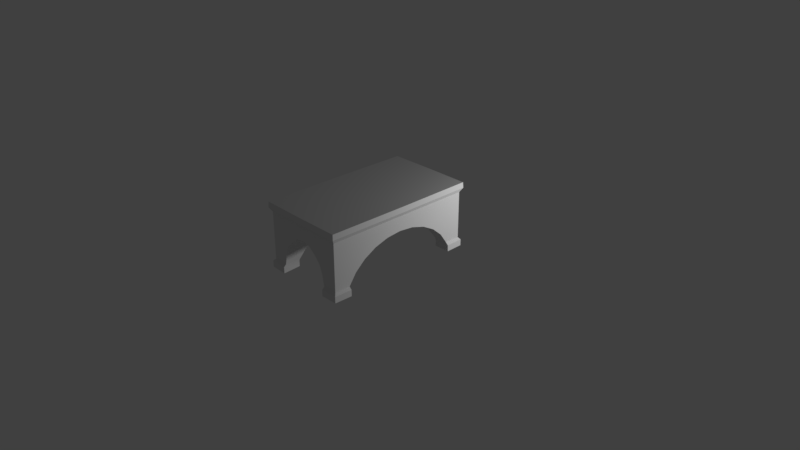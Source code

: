 # Source: forest_table.blend  (saved by Blender 2.79.0; exported with 4.5.12 LTS)
import bpy
from mathutils import Matrix  # noqa: F401  (used for matrix-valued properties, if any)

bpy.ops.wm.read_factory_settings(use_empty=True)
scene = bpy.context.scene
scene.name = 'Scene'

# ---- collections
col_collection_1 = bpy.data.collections.new('Collection 1'); scene.collection.children.link(col_collection_1)

# ---- materials (node trees are filled in below, after node groups)
mat_forest_altar = bpy.data.materials.new('forest_altar')
mat_forest_altar.alpha_threshold = 0.0
mat_forest_altar.use_transparent_shadow = False
mat_forest_altar.roughness = 0.5

# ---- node groups
ng_auto_smooth = bpy.data.node_groups.new('Auto Smooth', 'GeometryNodeTree')
_s = ng_auto_smooth.interface.new_socket(name='Geometry', in_out='OUTPUT', socket_type='NodeSocketGeometry')
_s = ng_auto_smooth.interface.new_socket(name='Geometry', in_out='INPUT', socket_type='NodeSocketGeometry')
_s = ng_auto_smooth.interface.new_socket(name='Angle', in_out='INPUT', socket_type='NodeSocketFloat')
_s.subtype = 'ANGLE'
_s.min_value = 0.0
_s.max_value = 3.142
ng_auto_smooth.is_modifier = True
_N = ng_auto_smooth.nodes; _L = ng_auto_smooth.links
n0 = _N.new('NodeGroupOutput'); n0.name = 'Group Output'; n0.location = (480, -100)
n1 = _N.new('NodeGroupInput'); n1.name = 'Group Input'; n1.location = (-420, -300)
n2 = _N.new('NodeGroupInput'); n2.name = 'Group Input.001'; n2.location = (-60, -100)
n3 = _N.new('GeometryNodeSetShadeSmooth'); n3.name = 'Set Shade Smooth'; n3.location = (120, -100)
n3.domain = 'EDGE'
n4 = _N.new('GeometryNodeSetShadeSmooth'); n4.name = 'Set Shade Smooth.001'; n4.location = (300, -100)
n5 = _N.new('GeometryNodeInputMeshEdgeAngle'); n5.name = 'Edge Angle'; n5.location = (-420, -220)
n6 = _N.new('GeometryNodeInputEdgeSmooth'); n6.name = 'Is Edge Smooth'; n6.location = (-60, -160)
n7 = _N.new('GeometryNodeInputShadeSmooth'); n7.name = 'Is Face Smooth'; n7.location = (-240, -340)
n8 = _N.new('FunctionNodeBooleanMath'); n8.name = 'Boolean Math'; n8.location = (-60, -220)
n9 = _N.new('FunctionNodeCompare'); n9.name = 'Compare'; n9.location = (-240, -180)
n9.operation = 'LESS_EQUAL'
_L.new(n5.outputs[0], n9.inputs[0])
_L.new(n4.outputs[0], n0.inputs[0])
_L.new(n1.outputs[1], n9.inputs[1])
_L.new(n9.outputs[0], n8.inputs[0])
_L.new(n7.outputs[0], n8.inputs[1])
_L.new(n2.outputs[0], n3.inputs[0])
_L.new(n6.outputs[0], n3.inputs[1])
_L.new(n3.outputs[0], n4.inputs[0])
_L.new(n8.outputs[0], n3.inputs[2])
n0.is_active_output = True

# ---- material node trees

# ---- world
world_world = bpy.data.worlds.new('World'); scene.world = world_world
world_world.color = (0.05088, 0.05088, 0.05088)
world_world.use_sun_shadow = False
world_world.sun_shadow_jitter_overblur = 0.0
world_world.cycles.sampling_method = 'MANUAL'

# ---- cameras
cam_camera = bpy.data.cameras.new('Camera')
cam_camera.clip_end = 100.0
cam_camera.lens = 35.0
cam_camera.sensor_width = 32.0
cam_camera.sensor_height = 18.0
cam_camera.ortho_scale = 7.314
cam_camera.dof.focus_distance = 0.0
cam_camera.dof.aperture_fstop = 128.0

# ---- lights
light_lamp = bpy.data.lights.new('Lamp', 'POINT')
light_lamp.transmission_factor = 0.0
light_lamp.cutoff_distance = 30.0
light_lamp.energy = 100.0
light_lamp.shadow_buffer_clip_start = 1.001
light_lamp.shadow_soft_size = 0.1
light_lamp.shadow_maximum_resolution = 0.006
light_lamp.use_absolute_resolution = True

# ---- meshes
me_lr = bpy.data.meshes.new('LR ')
me_lr.from_pydata([(0.0, 80.0, 62.0), (0.0, 80.0, -62.0), (0.0, 88.0, 0.0), (0.0, 87.6, 61.6), (0.0, 87.6, 61.6), (0.0, 87.6, -61.6), (0.0, 87.6, -61.6), (0.0, 73.95, 57.88), (0.0, 73.95, -57.88), (0.0, 54.1, 57.88), (0.0, 54.1, 57.88), (0.0, 54.1, -57.88), (0.0, 54.1, -57.88), (0.0, 55.2, 0.0), (0.0, 55.2, 0.0), (0.0, 53.3, 17.17), (0.0, 53.3, -17.17), (107.0, 87.6, 61.0), (107.0, 87.6, 61.0), (107.0, 87.6, 61.0), (107.0, 87.6, -61.0), (107.0, 87.6, -61.0), (107.0, 87.6, -61.0), (-107.0, 87.6, 61.0), (-107.0, 87.6, 61.0), (-107.0, 87.6, 61.0), (-107.0, 87.6, -61.0), (-107.0, 87.6, -61.0), (-107.0, 87.6, -61.0), (108.0, 80.0, 0.0), (-108.0, 80.0, 0.0), (20.61, 55.12, 0.0), (20.61, 55.12, 0.0), (20.61, 55.12, 0.0), (20.61, 53.22, 17.17), (20.61, 53.22, 17.17), (20.61, 53.22, -17.17), (20.61, 53.22, -17.17), (20.61, 52.09, 57.88), (20.61, 52.09, 57.88), (20.61, 52.09, -57.88), (20.61, 52.09, -57.88), (-20.61, 55.12, 0.0), (-20.61, 55.12, 0.0), (-20.61, 55.12, 0.0), (-20.61, 53.22, 17.17), (-20.61, 53.22, 17.17), (-20.61, 53.22, -17.17), (-20.61, 53.22, -17.17), (-20.61, 52.09, 57.88), (-20.61, 52.09, 57.88), (-20.61, 52.09, -57.88), (-20.61, 52.09, -57.88), (106.5, -2.673, 60.65), (106.5, -2.673, 60.65), (106.5, -2.673, -60.65), (106.5, -2.673, -60.65), (106.5, 5.927, 60.65), (106.5, 5.927, 60.65), (106.5, 5.927, -60.65), (106.5, 5.927, -60.65), (-106.5, -2.673, 60.65), (-106.5, -2.673, 60.65), (-106.5, -2.673, -60.65), (-106.5, -2.673, -60.65), (-106.5, 5.927, 60.65), (-106.5, 5.927, 60.65), (-106.5, 5.927, -60.65), (-106.5, 5.927, -60.65), (103.8, 55.3, 0.0), (103.8, 55.3, 0.0), (103.8, 53.1, 11.6), (103.8, 53.1, 11.6), (103.8, 53.1, -11.6), (103.8, 53.1, -11.6), (103.8, 73.95, 0.0), (103.8, 73.95, 57.88), (103.8, 73.95, 57.88), (103.8, 73.95, -57.88), (103.8, 73.95, -57.88), (103.8, 9.127, 57.88), (103.8, 9.127, 57.88), (103.8, 9.127, -57.88), (103.8, 9.127, -57.88), (103.8, 9.127, 37.47), (103.8, 9.127, 37.47), (103.8, 9.127, -37.47), (103.8, 9.127, -37.47), (103.8, 24.09, 34.66), (103.8, 24.09, 34.66), (103.8, 24.09, -34.66), (103.8, 24.09, -34.66), (103.8, 44.5, 22.69), (103.8, 44.5, 22.69), (103.8, 44.5, -22.69), (103.8, 44.5, -22.69), (103.8, 35.31, 30.61), (103.8, 35.31, 30.61), (103.8, 35.31, -30.61), (103.8, 35.31, -30.61), (-103.8, 55.3, 0.0), (-103.8, 55.3, 0.0), (-103.8, 53.1, 11.6), (-103.8, 53.1, 11.6), (-103.8, 53.1, -11.6), (-103.8, 53.1, -11.6), (-103.8, 73.95, 0.0), (-103.8, 73.95, 57.88), (-103.8, 73.95, 57.88), (-103.8, 73.95, -57.88), (-103.8, 73.95, -57.88), (-103.8, 9.127, 57.88), (-103.8, 9.127, 57.88), (-103.8, 9.127, -57.88), (-103.8, 9.127, -57.88), (-103.8, 9.127, 37.47), (-103.8, 9.127, 37.47), (-103.8, 9.127, -37.47), (-103.8, 9.127, -37.47), (-103.8, 24.09, 34.66), (-103.8, 24.09, 34.66), (-103.8, 24.09, -34.66), (-103.8, 24.09, -34.66), (-103.8, 44.5, 22.69), (-103.8, 44.5, 22.69), (-103.8, 44.5, -22.69), (-103.8, 44.5, -22.69), (-103.8, 35.31, 30.61), (-103.8, 35.31, 30.61), (-103.8, 35.31, -30.61), (-103.8, 35.31, -30.61), (107.6, 87.6, 0.0), (107.6, 87.6, 0.0), (-107.6, 87.6, 0.0), (-107.6, 87.6, 0.0), (71.58, 24.09, 57.88), (71.58, 24.09, 57.88), (71.58, 24.09, -57.88), (71.58, 24.09, -57.88), (71.58, 24.09, 34.66), (71.58, 24.09, 34.66), (71.58, 24.09, -34.66), (71.58, 24.09, -34.66), (-71.58, 24.09, 57.88), (-71.58, 24.09, 57.88), (-71.58, 24.09, -57.88), (-71.58, 24.09, -57.88), (-71.58, 24.09, 34.66), (-71.58, 24.09, 34.66), (-71.58, 24.09, -34.66), (-71.58, 24.09, -34.66), (107.1, -2.673, 37.43), (107.1, -2.673, 37.43), (107.1, -2.673, -37.43), (107.1, -2.673, -37.43), (107.1, 5.927, 37.43), (107.1, 5.927, 37.43), (107.1, 5.927, -37.43), (107.1, 5.927, -37.43), (-107.1, -2.673, 37.43), (-107.1, -2.673, 37.43), (-107.1, -2.673, -37.43), (-107.1, -2.673, -37.43), (-107.1, 5.927, 37.43), (-107.1, 5.927, 37.43), (-107.1, 5.927, -37.43), (-107.1, 5.927, -37.43), (57.4, 36.67, 57.88), (57.4, 36.67, 57.88), (57.4, 36.67, -57.88), (57.4, 36.67, -57.88), (57.4, 35.47, 30.64), (57.4, 35.47, 30.64), (57.4, 35.47, -30.64), (57.4, 35.47, -30.64), (-57.4, 36.67, 57.88), (-57.4, 36.67, 57.88), (-57.4, 36.67, -57.88), (-57.4, 36.67, -57.88), (-57.4, 35.47, 30.64), (-57.4, 35.47, 30.64), (-57.4, 35.47, -30.64), (-57.4, 35.47, -30.64), (81.87, -2.673, 39.4), (81.87, -2.673, 39.4), (81.87, -2.673, -39.4), (81.87, -2.673, -39.4), (81.87, -2.673, 61.25), (81.87, -2.673, 61.25), (81.87, -2.673, -61.25), (81.87, -2.673, -61.25), (81.87, 9.127, 57.88), (81.87, 9.127, 57.88), (81.87, 9.127, -57.88), (81.87, 9.127, -57.88), (81.87, 9.127, 37.47), (81.87, 9.127, 37.47), (81.87, 9.127, -37.47), (81.87, 9.127, -37.47), (81.87, 5.927, 39.4), (81.87, 5.927, 39.4), (81.87, 5.927, -39.4), (81.87, 5.927, -39.4), (81.87, 5.927, 61.25), (81.87, 5.927, 61.25), (81.87, 5.927, -61.25), (81.87, 5.927, -61.25), (-81.87, -2.673, 39.4), (-81.87, -2.673, 39.4), (-81.87, -2.673, -39.4), (-81.87, -2.673, -39.4), (-81.87, -2.673, 61.25), (-81.87, -2.673, 61.25), (-81.87, -2.673, -61.25), (-81.87, -2.673, -61.25), (-81.87, 9.127, 57.88), (-81.87, 9.127, 57.88), (-81.87, 9.127, -57.88), (-81.87, 9.127, -57.88), (-81.87, 9.127, 37.47), (-81.87, 9.127, 37.47), (-81.87, 9.127, -37.47), (-81.87, 9.127, -37.47), (-81.87, 5.927, 39.4), (-81.87, 5.927, 39.4), (-81.87, 5.927, -39.4), (-81.87, 5.927, -39.4), (-81.87, 5.927, 61.25), (-81.87, 5.927, 61.25), (-81.87, 5.927, -61.25), (-81.87, 5.927, -61.25), (107.4, 80.0, 61.4), (107.4, 80.0, 61.4), (107.4, 80.0, -61.4), (107.4, 80.0, -61.4), (107.4, 80.0, -61.4), (-107.4, 80.0, 61.4), (-107.4, 80.0, 61.4), (-107.4, 80.0, -61.4), (-107.4, 80.0, -61.4), (-107.4, 80.0, -61.4), (40.1, 46.17, 57.88), (40.1, 46.17, 57.88), (40.1, 46.17, -57.88), (40.1, 46.17, -57.88), (40.1, 46.17, 26.79), (40.1, 46.17, 26.79), (40.1, 46.17, -26.79), (40.1, 46.17, -26.79), (-40.1, 46.17, 57.88), (-40.1, 46.17, 57.88), (-40.1, 46.17, -57.88), (-40.1, 46.17, -57.88), (-40.1, 46.17, 26.79), (-40.1, 46.17, 26.79), (-40.1, 46.17, -26.79), (-40.1, 46.17, -26.79)], [], [(71, 69, 75), (69, 73, 75), (40, 11, 8), (11, 51, 8), (91, 86, 82), (94, 98, 79), (169, 243, 78), (137, 83, 193), (22, 6, 2), (22, 2, 132), (9, 38, 7), (49, 9, 7), (100, 102, 106), (104, 100, 106), (251, 177, 109), (114, 145, 217), (84, 89, 80), (96, 92, 77), (6, 28, 2), (2, 28, 134), (25, 4, 2), (25, 2, 134), (4, 19, 2), (2, 19, 132), (175, 249, 107), (143, 112, 215), (241, 167, 76), (81, 135, 191), (120, 115, 111), (123, 127, 108), (117, 122, 113), (129, 125, 110), (244, 173, 247), (173, 244, 170), (186, 157, 202), (157, 186, 154), (95, 174, 99), (174, 95, 248), (158, 82, 86), (82, 158, 59), (75, 94, 79), (94, 75, 73), (98, 82, 79), (82, 98, 91), (20, 29, 233), (29, 20, 131), (88, 195, 139), (195, 88, 85), (200, 152, 184), (152, 200, 156), (246, 72, 93), (72, 246, 35), (181, 252, 255), (252, 181, 178), (12, 47, 52), (47, 12, 16), (109, 1, 8), (1, 109, 240), (29, 77, 75), (77, 29, 231), (29, 17, 231), (17, 29, 131), (140, 168, 171), (168, 140, 136), (245, 39, 34), (39, 245, 242), (176, 148, 179), (148, 176, 144), (50, 253, 45), (253, 50, 250), (112, 228, 215), (228, 112, 66), (7, 241, 76), (241, 7, 38), (167, 81, 76), (81, 167, 135), (118, 226, 221), (226, 118, 165), (256, 105, 126), (105, 256, 48), (224, 116, 219), (116, 224, 164), (103, 254, 124), (254, 103, 46), (106, 123, 108), (123, 106, 102), (30, 110, 106), (110, 30, 239), (30, 26, 238), (26, 30, 133), (201, 189, 185), (189, 201, 205), (99, 141, 90), (141, 99, 174), (74, 248, 95), (248, 74, 37), (158, 55, 59), (55, 158, 153), (243, 8, 78), (8, 243, 40), (83, 169, 78), (169, 83, 137), (85, 200, 195), (200, 85, 156), (74, 33, 37), (33, 74, 70), (213, 225, 209), (225, 213, 229), (42, 16, 13), (16, 42, 47), (8, 251, 109), (251, 8, 51), (177, 114, 109), (114, 177, 145), (92, 75, 77), (75, 92, 71), (199, 192, 196), (192, 199, 203), (196, 136, 140), (136, 196, 192), (216, 223, 220), (223, 216, 227), (144, 220, 148), (220, 144, 216), (228, 62, 212), (62, 228, 66), (204, 81, 191), (81, 204, 58), (165, 210, 226), (210, 165, 162), (182, 126, 130), (126, 182, 256), (124, 180, 128), (180, 124, 254), (44, 105, 48), (105, 44, 101), (163, 111, 115), (111, 163, 65), (127, 111, 108), (111, 127, 120), (125, 106, 110), (106, 125, 104), (23, 30, 236), (30, 23, 133), (170, 142, 173), (142, 170, 138), (197, 90, 141), (90, 197, 87), (36, 12, 41), (12, 36, 16), (83, 206, 193), (206, 83, 60), (1, 78, 8), (78, 1, 235), (172, 93, 97), (93, 172, 246), (33, 72, 35), (72, 33, 70), (150, 178, 181), (178, 150, 146), (255, 52, 47), (52, 255, 252), (230, 114, 217), (114, 230, 68), (80, 155, 84), (155, 80, 57), (80, 96, 77), (96, 80, 89), (171, 242, 245), (242, 171, 168), (32, 15, 14), (15, 32, 34), (250, 179, 253), (179, 250, 176), (45, 10, 50), (10, 45, 15), (0, 107, 7), (107, 0, 237), (54, 204, 188), (204, 54, 58), (18, 0, 232), (0, 18, 3), (149, 130, 121), (130, 149, 182), (128, 147, 119), (147, 128, 180), (103, 44, 46), (44, 103, 101), (159, 65, 163), (65, 159, 61), (113, 166, 117), (166, 113, 67), (113, 129, 110), (129, 113, 122), (194, 201, 198), (201, 194, 205), (138, 198, 142), (198, 138, 194), (202, 87, 197), (87, 202, 157), (41, 247, 36), (247, 41, 244), (206, 56, 190), (56, 206, 60), (79, 29, 75), (29, 79, 234), (1, 21, 235), (21, 1, 5), (139, 97, 88), (97, 139, 172), (31, 16, 36), (16, 31, 13), (225, 218, 222), (218, 225, 229), (222, 146, 150), (146, 222, 218), (64, 230, 214), (230, 64, 68), (57, 151, 155), (151, 57, 53), (27, 1, 240), (1, 27, 5), (187, 199, 183), (199, 187, 203), (10, 34, 39), (34, 10, 15), (223, 211, 207), (211, 223, 227), (43, 15, 45), (15, 43, 14), (249, 7, 107), (7, 249, 49), (112, 175, 107), (175, 112, 143), (76, 0, 7), (0, 76, 232), (0, 24, 237), (24, 0, 3), (121, 221, 149), (221, 121, 118), (219, 119, 147), (119, 219, 116), (160, 224, 208), (224, 160, 164), (108, 30, 106), (30, 108, 236), (63, 166, 67), (166, 63, 161)])
me_lr.polygons.foreach_set('use_smooth', [True] * 248)
_uv = me_lr.uv_layers.new(name='uvset0')
_uv.uv.foreach_set('vector', [0.8624, 0.6749, 0.8707, 0.7184, 0.9408, 0.7184, 0.8707, 0.7184, 0.8624, 0.7618, 0.9408, 0.7184, 0.6095, 0.4841, 0.6019, 0.4067, 0.5273, 0.4067, 0.6019, 0.4067, 0.6095, 0.3293, 0.5273, 0.4067, 0.7531, 0.8483, 0.6968, 0.8588, 0.6967, 0.9346, 0.8299, 0.8035, 0.7953, 0.8332, 0.9403, 0.9346, 0.6677, 0.6224, 0.6318, 0.5573, 0.5276, 0.7958, 0.715, 0.6756, 0.7713, 0.7957, 0.7713, 0.7142, 0.4637, 0.8095, 0.466, 0.4073, 0.2344, 0.4073, 0.4637, 0.8095, 0.2344, 0.4073, 0.2344, 0.8118, 1.602, 0.4067, 1.61, 0.4841, 1.527, 0.4067, 1.61, 0.3293, 1.602, 0.4067, 1.527, 0.4067, 1.871, 0.7184, 1.862, 0.6749, 1.941, 0.7184, 1.862, 0.7618, 1.871, 0.7184, 1.941, 0.7184, 0.6318, 0.256, 0.6677, 0.191, 0.5277, 0.0176, 0.7713, 0.01773, 0.715, 0.1378, 0.7713, 0.09918, 0.6968, 0.578, 0.7531, 0.5884, 0.6967, 0.5021, 0.7953, 0.6035, 0.8299, 0.6332, 0.9403, 0.5021, 0.466, 0.4073, 0.4637, 0.005078, 0.2344, 0.4073, 0.2344, 0.4073, 0.4637, 0.005078, 0.2344, 0.002822, 0.005089, 0.005078, 0.00283, 0.4073, 0.2344, 0.4073, 0.005089, 0.005078, 0.2344, 0.4073, 0.2344, 0.002822, 0.00283, 0.4073, 0.005089, 0.8095, 0.2344, 0.4073, 0.2344, 0.4073, 0.005089, 0.8095, 0.2344, 0.8118, 1.668, 0.191, 1.632, 0.256, 1.528, 0.0176, 1.715, 0.1378, 1.771, 0.01773, 1.771, 0.09918, 1.632, 0.5573, 1.668, 0.6224, 1.528, 0.7958, 1.771, 0.7957, 1.715, 0.6756, 1.771, 0.7142, 1.753, 0.5884, 1.697, 0.578, 1.697, 0.5021, 1.83, 0.6332, 1.795, 0.6035, 1.94, 0.5021, 1.697, 0.8588, 1.753, 0.8483, 1.697, 0.9346, 1.795, 0.8332, 1.83, 0.8035, 1.94, 0.9346, 0.2028, 0.8257, 0.1433, 0.9054, 0.2023, 0.917, 0.1433, 0.9054, 0.2028, 0.8257, 0.1455, 0.8253, 0.9118, 0.4803, 0.9866, 0.4498, 0.9102, 0.4544, 0.9866, 0.4498, 0.9118, 0.4803, 0.9882, 0.4758, 0.9727, 0.3221, 0.833, 0.3634, 0.974, 0.3587, 0.833, 0.3634, 0.9727, 0.3221, 0.7791, 0.3316, 0.6803, 0.8582, 0.6967, 0.9346, 0.6968, 0.8588, 0.6967, 0.9346, 0.6803, 0.8582, 0.6799, 0.9455, 0.9408, 0.7184, 0.8299, 0.8035, 0.9403, 0.9346, 0.8299, 0.8035, 0.9408, 0.7184, 0.8624, 0.7618, 0.7953, 0.8332, 0.6967, 0.9346, 0.9403, 0.9346, 0.6967, 0.9346, 0.7953, 0.8332, 0.7531, 0.8483, 0.9972, 0.9476, 0.9679, 0.7184, 0.9674, 0.9491, 0.9679, 0.7184, 0.9972, 0.9476, 0.9965, 0.7183, 0.9754, 0.09326, 0.9098, 0.04487, 0.8771, 0.08972, 0.9098, 0.04487, 0.9754, 0.09326, 0.977, 0.0473, 0.9102, 0.03359, 0.9882, 0.01223, 0.9118, 0.007651, 0.9882, 0.01223, 0.9102, 0.03359, 0.9866, 0.03817, 0.7791, 0.1564, 0.9721, 0.2083, 0.9727, 0.1659, 0.9721, 0.2083, 0.7791, 0.1564, 0.7198, 0.1918, 0.5007, 0.9054, 0.4412, 0.8257, 0.4417, 0.917, 0.4412, 0.8257, 0.5007, 0.9054, 0.4985, 0.8253, 0.322, 0.8261, 0.3818, 0.9453, 0.3821, 0.826, 0.3818, 0.9453, 0.322, 0.8261, 0.322, 0.9453, 0.5277, 0.0176, 0.5002, 0.4067, 0.5273, 0.4067, 0.5002, 0.4067, 0.5277, 0.0176, 0.5006, 0.002996, 0.9679, 0.7184, 0.9403, 0.5021, 0.9408, 0.7184, 0.9403, 0.5021, 0.9679, 0.7184, 0.9674, 0.4876, 0.9679, 0.7184, 0.996, 0.489, 0.9674, 0.4876, 0.996, 0.489, 0.9679, 0.7184, 0.9965, 0.7183, 1.091, 0.8937, 1.146, 0.8253, 1.143, 0.9054, 1.146, 0.8253, 1.091, 0.8937, 1.091, 0.8253, 1.202, 0.917, 1.262, 0.826, 1.262, 0.9453, 1.262, 0.826, 1.202, 0.917, 1.203, 0.8257, 1.498, 0.8253, 1.553, 0.8937, 1.501, 0.9054, 1.553, 0.8937, 1.498, 0.8253, 1.553, 0.8253, 1.382, 0.826, 1.442, 0.917, 1.382, 0.9453, 1.442, 0.917, 1.382, 0.826, 1.441, 0.8257, 1.771, 0.01773, 1.788, 0.09951, 1.771, 0.09918, 1.788, 0.09951, 1.771, 0.01773, 1.788, 0.006783, 1.527, 0.4067, 1.632, 0.5573, 1.528, 0.7958, 1.632, 0.5573, 1.527, 0.4067, 1.61, 0.4841, 1.668, 0.6224, 1.771, 0.7957, 1.528, 0.7958, 1.771, 0.7957, 1.668, 0.6224, 1.715, 0.6756, 1.977, 0.4407, 1.91, 0.4544, 1.91, 0.4431, 1.91, 0.4544, 1.977, 0.4407, 1.987, 0.4498, 1.779, 0.3316, 1.972, 0.2797, 1.973, 0.3221, 1.972, 0.2797, 1.779, 0.3316, 1.72, 0.2962, 1.91, 0.03359, 1.977, 0.0473, 1.91, 0.04487, 1.977, 0.0473, 1.91, 0.03359, 1.987, 0.03817, 1.972, 0.2083, 1.779, 0.1564, 1.973, 0.1659, 1.779, 0.1564, 1.972, 0.2083, 1.72, 0.1918, 1.941, 0.7184, 1.83, 0.6332, 1.94, 0.5021, 1.83, 0.6332, 1.941, 0.7184, 1.862, 0.6749, 1.968, 0.7184, 1.94, 0.9346, 1.941, 0.7184, 1.94, 0.9346, 1.968, 0.7184, 1.967, 0.9492, 1.968, 0.7184, 1.997, 0.9476, 1.967, 0.9491, 1.997, 0.9476, 1.968, 0.7184, 1.996, 0.7183, 0.02858, 0.88, 0.003616, 0.8166, 0.003623, 0.88, 0.003616, 0.8166, 0.02858, 0.88, 0.02857, 0.8166, 0.974, 0.3587, 0.8771, 0.3983, 0.9754, 0.3947, 0.8771, 0.3983, 0.974, 0.3587, 0.833, 0.3634, 0.9721, 0.2797, 0.7791, 0.3316, 0.9727, 0.3221, 0.7791, 0.3316, 0.9721, 0.2797, 0.7198, 0.2962, 0.6803, 0.8582, 0.6476, 0.9454, 0.6799, 0.9455, 0.6476, 0.9454, 0.6803, 0.8582, 0.648, 0.8581, 0.6318, 0.5573, 0.5273, 0.4067, 0.5276, 0.7958, 0.5273, 0.4067, 0.6318, 0.5573, 0.6095, 0.4841, 0.7713, 0.7957, 0.6677, 0.6224, 0.5276, 0.7958, 0.6677, 0.6224, 0.7713, 0.7957, 0.715, 0.6756, 0.977, 0.0473, 0.9102, 0.03359, 0.9098, 0.04487, 0.9102, 0.03359, 0.977, 0.0473, 0.9866, 0.03817, 0.9721, 0.2797, 0.7198, 0.244, 0.7198, 0.2962, 0.7198, 0.244, 0.9721, 0.2797, 0.9721, 0.244, 0.6404, 0.8166, 0.6154, 0.88, 0.6404, 0.88, 0.6154, 0.88, 0.6404, 0.8166, 0.6154, 0.8166, 0.3818, 0.9954, 0.322, 0.9453, 0.322, 0.9954, 0.322, 0.9453, 0.3818, 0.9954, 0.3818, 0.9453, 0.5273, 0.4067, 0.6318, 0.256, 0.5277, 0.0176, 0.6318, 0.256, 0.5273, 0.4067, 0.6095, 0.3293, 0.6677, 0.191, 0.7713, 0.01773, 0.5277, 0.0176, 0.7713, 0.01773, 0.6677, 0.191, 0.715, 0.1378, 0.8299, 0.6332, 0.9408, 0.7184, 0.9403, 0.5021, 0.9408, 0.7184, 0.8299, 0.6332, 0.8624, 0.6749, 1.029, 0.88, 1.038, 0.8253, 1.038, 0.8856, 1.038, 0.8253, 1.029, 0.88, 1.029, 0.8166, 1.038, 0.8856, 1.091, 0.8253, 1.091, 0.8937, 1.091, 0.8253, 1.038, 0.8856, 1.038, 0.8253, 1.606, 0.8253, 1.615, 0.88, 1.606, 0.8856, 1.615, 0.88, 1.606, 0.8253, 1.615, 0.8166, 1.553, 0.8253, 1.606, 0.8856, 1.553, 0.8937, 1.606, 0.8856, 1.553, 0.8253, 1.606, 0.8253, 1.788, 0.09951, 1.82, 0.006881, 1.82, 0.0996, 1.82, 0.006881, 1.788, 0.09951, 1.788, 0.006783, 1.788, 0.7139, 1.771, 0.7957, 1.771, 0.7142, 1.771, 0.7957, 1.788, 0.7139, 1.788, 0.8066, 1.987, 0.4498, 1.912, 0.4803, 1.91, 0.4544, 1.912, 0.4803, 1.987, 0.4498, 1.988, 0.4758, 1.833, 0.3634, 1.973, 0.3221, 1.974, 0.3587, 1.973, 0.3221, 1.833, 0.3634, 1.779, 0.3316, 1.973, 0.1659, 1.833, 0.1246, 1.974, 0.1293, 1.833, 0.1246, 1.973, 0.1659, 1.779, 0.1564, 1.72, 0.244, 1.972, 0.2797, 1.72, 0.2962, 1.972, 0.2797, 1.72, 0.244, 1.972, 0.244, 1.68, 0.5785, 1.697, 0.5021, 1.697, 0.578, 1.697, 0.5021, 1.68, 0.5785, 1.68, 0.4912, 1.795, 0.6035, 1.697, 0.5021, 1.94, 0.5021, 1.697, 0.5021, 1.795, 0.6035, 1.753, 0.5884, 1.83, 0.8035, 1.941, 0.7184, 1.94, 0.9346, 1.941, 0.7184, 1.83, 0.8035, 1.862, 0.7618, 1.996, 0.489, 1.968, 0.7184, 1.967, 0.4876, 1.968, 0.7184, 1.996, 0.489, 1.996, 0.7183, 0.1455, 0.8253, 0.09054, 0.8937, 0.1433, 0.9054, 0.09054, 0.8937, 0.1455, 0.8253, 0.09053, 0.8253, 0.9098, 0.4431, 0.9754, 0.3947, 0.8771, 0.3983, 0.9754, 0.3947, 0.9098, 0.4431, 0.977, 0.4407, 0.2622, 0.9453, 0.322, 0.8261, 0.2619, 0.826, 0.322, 0.8261, 0.2622, 0.9453, 0.322, 0.9453, 0.7713, 0.7957, 0.7878, 0.7139, 0.7713, 0.7142, 0.7878, 0.7139, 0.7713, 0.7957, 0.788, 0.8066, 0.5002, 0.4067, 0.5276, 0.7958, 0.5273, 0.4067, 0.5276, 0.7958, 0.5002, 0.4067, 0.5006, 0.8104, 0.833, 0.1246, 0.9727, 0.1659, 0.974, 0.1293, 0.9727, 0.1659, 0.833, 0.1246, 0.7791, 0.1564, 0.7198, 0.244, 0.9721, 0.2083, 0.7198, 0.1918, 0.9721, 0.2083, 0.7198, 0.244, 0.9721, 0.244, 0.5535, 0.8937, 0.4985, 0.8253, 0.5007, 0.9054, 0.4985, 0.8253, 0.5535, 0.8937, 0.5535, 0.8253, 0.4417, 0.917, 0.3821, 0.826, 0.3818, 0.9453, 0.3821, 0.826, 0.4417, 0.917, 0.4412, 0.8257, 0.7878, 0.09951, 0.7713, 0.01773, 0.7713, 0.09918, 0.7713, 0.01773, 0.7878, 0.09951, 0.788, 0.006783, 0.6967, 0.5021, 0.6804, 0.5785, 0.6968, 0.578, 0.6804, 0.5785, 0.6967, 0.5021, 0.6799, 0.4912, 0.6967, 0.5021, 0.7953, 0.6035, 0.9403, 0.5021, 0.7953, 0.6035, 0.6967, 0.5021, 0.7531, 0.5884, 1.143, 0.9054, 1.203, 0.8257, 1.202, 0.917, 1.203, 0.8257, 1.143, 0.9054, 1.146, 0.8253, 1.262, 0.9954, 1.322, 0.9453, 1.322, 0.9954, 1.322, 0.9453, 1.262, 0.9954, 1.262, 0.9453, 1.441, 0.8257, 1.501, 0.9054, 1.442, 0.917, 1.501, 0.9054, 1.441, 0.8257, 1.498, 0.8253, 1.382, 0.9453, 1.322, 0.8261, 1.382, 0.826, 1.322, 0.8261, 1.382, 0.9453, 1.322, 0.9453, 1.5, 0.4067, 1.528, 0.0176, 1.527, 0.4067, 1.528, 0.0176, 1.5, 0.4067, 1.501, 0.002996, 1.82, 0.8065, 1.788, 0.7139, 1.82, 0.7138, 1.788, 0.7139, 1.82, 0.8065, 1.788, 0.8066, 1.472, 0.8089, 1.5, 0.4067, 1.501, 0.8104, 1.5, 0.4067, 1.472, 0.8089, 1.472, 0.4067, 1.877, 0.3983, 1.974, 0.3587, 1.975, 0.3947, 1.974, 0.3587, 1.877, 0.3983, 1.833, 0.3634, 1.974, 0.1293, 1.877, 0.08972, 1.975, 0.09326, 1.877, 0.08972, 1.974, 0.1293, 1.833, 0.1246, 1.972, 0.2083, 1.72, 0.244, 1.72, 0.1918, 1.72, 0.244, 1.972, 0.2083, 1.972, 0.244, 1.648, 0.5786, 1.68, 0.4912, 1.68, 0.5785, 1.68, 0.4912, 1.648, 0.5786, 1.648, 0.4913, 1.697, 0.9346, 1.68, 0.8582, 1.697, 0.8588, 1.68, 0.8582, 1.697, 0.9346, 1.68, 0.9455, 1.697, 0.9346, 1.795, 0.8332, 1.94, 0.9346, 1.795, 0.8332, 1.697, 0.9346, 1.753, 0.8483, 0.03786, 0.8253, 0.02858, 0.88, 0.03786, 0.8856, 0.02858, 0.88, 0.03786, 0.8253, 0.02857, 0.8166, 0.09053, 0.8253, 0.03786, 0.8856, 0.09054, 0.8937, 0.03786, 0.8856, 0.09053, 0.8253, 0.03786, 0.8253, 0.9102, 0.4544, 0.977, 0.4407, 0.9098, 0.4431, 0.977, 0.4407, 0.9102, 0.4544, 0.9866, 0.4498, 0.2619, 0.826, 0.2023, 0.917, 0.2622, 0.9453, 0.2023, 0.917, 0.2619, 0.826, 0.2028, 0.8257, 0.7878, 0.7139, 0.8204, 0.8065, 0.8201, 0.7138, 0.8204, 0.8065, 0.7878, 0.7139, 0.788, 0.8066, 0.9403, 0.9346, 0.9679, 0.7184, 0.9408, 0.7184, 0.9679, 0.7184, 0.9403, 0.9346, 0.9674, 0.9492, 0.5002, 0.4067, 0.4719, 0.8089, 0.5006, 0.8104, 0.4719, 0.8089, 0.5002, 0.4067, 0.4716, 0.4067, 0.8771, 0.08972, 0.974, 0.1293, 0.9754, 0.09326, 0.974, 0.1293, 0.8771, 0.08972, 0.833, 0.1246, 0.2622, 0.9954, 0.322, 0.9453, 0.2622, 0.9453, 0.322, 0.9453, 0.2622, 0.9954, 0.322, 0.9954, 0.6154, 0.88, 0.6061, 0.8253, 0.6061, 0.8856, 0.6061, 0.8253, 0.6154, 0.88, 0.6154, 0.8166, 0.6061, 0.8856, 0.5535, 0.8253, 0.5535, 0.8937, 0.5535, 0.8253, 0.6061, 0.8856, 0.6061, 0.8253, 0.8204, 0.006881, 0.7878, 0.09951, 0.8201, 0.0996, 0.7878, 0.09951, 0.8204, 0.006881, 0.788, 0.006783, 0.6799, 0.4912, 0.648, 0.5786, 0.6804, 0.5785, 0.648, 0.5786, 0.6799, 0.4912, 0.6476, 0.4913, 0.472, 0.004468, 0.5002, 0.4067, 0.5006, 0.002996, 0.5002, 0.4067, 0.472, 0.004468, 0.4716, 0.4067, 1.004, 0.8166, 1.029, 0.88, 1.004, 0.88, 1.029, 0.88, 1.004, 0.8166, 1.029, 0.8166, 1.322, 0.8261, 1.262, 0.9453, 1.262, 0.826, 1.262, 0.9453, 1.322, 0.8261, 1.322, 0.9453, 1.615, 0.88, 1.64, 0.8166, 1.64, 0.88, 1.64, 0.8166, 1.615, 0.88, 1.615, 0.8166, 1.382, 0.9954, 1.322, 0.9453, 1.382, 0.9453, 1.322, 0.9453, 1.382, 0.9954, 1.322, 0.9954, 1.632, 0.256, 1.527, 0.4067, 1.528, 0.0176, 1.527, 0.4067, 1.632, 0.256, 1.61, 0.3293, 1.771, 0.01773, 1.668, 0.191, 1.528, 0.0176, 1.668, 0.191, 1.771, 0.01773, 1.715, 0.1378, 1.528, 0.7958, 1.5, 0.4067, 1.527, 0.4067, 1.5, 0.4067, 1.528, 0.7958, 1.501, 0.8104, 1.5, 0.4067, 1.472, 0.004468, 1.501, 0.002996, 1.472, 0.004468, 1.5, 0.4067, 1.472, 0.4067, 1.975, 0.3947, 1.91, 0.4431, 1.877, 0.3983, 1.91, 0.4431, 1.975, 0.3947, 1.977, 0.4407, 1.91, 0.04487, 1.975, 0.09326, 1.877, 0.08972, 1.975, 0.09326, 1.91, 0.04487, 1.977, 0.0473, 1.988, 0.01223, 1.91, 0.03359, 1.912, 0.007651, 1.91, 0.03359, 1.988, 0.01223, 1.987, 0.03817, 1.94, 0.5021, 1.968, 0.7184, 1.941, 0.7184, 1.968, 0.7184, 1.94, 0.5021, 1.967, 0.4876, 1.648, 0.9454, 1.68, 0.8582, 1.68, 0.9455, 1.68, 0.8582, 1.648, 0.9454, 1.648, 0.8581])
me_lr.materials.append(mat_forest_altar)
me_lr.use_remesh_preserve_volume = False
me_lr.use_remesh_preserve_attributes = False
me_lr.use_mirror_vertex_groups = False
me_lr.update()

# ---- objects
ob_game_matrix = bpy.data.objects.new('game_matrix', None)
ob_rootnode = bpy.data.objects.new('RootNode', None)
ob_lr = bpy.data.objects.new('LR ', me_lr)
ob_directional_light = bpy.data.objects.new('Directional Light', None)
ob_texture_group = bpy.data.objects.new('Texture Group', None)
ob_camera_001 = bpy.data.objects.new('Camera.001', None)
ob_lamp = bpy.data.objects.new('Lamp', light_lamp)
ob_camera = bpy.data.objects.new('Camera', cam_camera)

# ---- transforms, parenting, visibility, modifiers, constraints
ob_game_matrix.location = (0.0, 0.0, 0.0)
ob_game_matrix.rotation_euler = (-1.571, -0.0, 1.571)
ob_game_matrix.scale = (-1.0, -1.0, -1.0)
ob_game_matrix.empty_display_type = 'ARROWS'
ob_game_matrix.empty_display_size = 0.25
ob_game_matrix.empty_image_offset = (0.0, 0.0)
ob_game_matrix.lineart.crease_threshold = 0.0
ob_rootnode.parent = ob_game_matrix
ob_rootnode.location = (0.0, 0.0, 0.0)
ob_rootnode.rotation_euler = (-1.571, -0.0, 1.571)
ob_rootnode.scale = (-1.0, -1.0, -1.0)
ob_rootnode.empty_display_type = 'ARROWS'
ob_rootnode.empty_display_size = 0.25
ob_rootnode.empty_image_offset = (0.0, 0.0)
ob_rootnode.lineart.crease_threshold = 0.0
ob_lr.parent = ob_rootnode
ob_lr.location = (0.0, 0.0, 0.0)
ob_lr.rotation_euler = (1.571, 1.571, 0.0)
ob_lr.scale = (-0.01, -0.01, -0.01)
ob_lr.lineart.crease_threshold = 0.0
_m = ob_lr.modifiers.new('Auto Smooth', 'NODES')
_m.node_group = ng_auto_smooth
_gi = [s.identifier for s in ng_auto_smooth.interface.items_tree if s.item_type == 'SOCKET' and s.in_out == 'INPUT']
_m[_gi[1]] = 0.5236  # Angle
ob_directional_light.parent = ob_rootnode
ob_directional_light.location = (-2.0, 2.0, -2.0)
ob_directional_light.rotation_euler = (0.5236, 0.7854, -7.786e-09)
ob_directional_light.scale = (0.01, 0.01, 0.01)
ob_directional_light.empty_display_type = 'ARROWS'
ob_directional_light.empty_display_size = 0.25
ob_directional_light.empty_image_offset = (0.0, 0.0)
ob_directional_light.lineart.crease_threshold = 0.0
ob_texture_group.parent = ob_rootnode
ob_texture_group.location = (0.0, 0.0, 0.0)
ob_texture_group.scale = (0.01, 0.01, 0.01)
ob_texture_group.empty_display_type = 'ARROWS'
ob_texture_group.empty_display_size = 0.25
ob_texture_group.empty_image_offset = (0.0, 0.0)
ob_texture_group.lineart.crease_threshold = 0.0
ob_camera_001.parent = ob_rootnode
ob_camera_001.location = (0.0, 0.75, -4.0)
ob_camera_001.rotation_euler = (0.08727, -1.571, 0.0)
ob_camera_001.scale = (0.01, 0.01, 0.01)
ob_camera_001.empty_display_type = 'ARROWS'
ob_camera_001.empty_display_size = 0.25
ob_camera_001.empty_image_offset = (0.0, 0.0)
ob_camera_001.lineart.crease_threshold = 0.0
ob_lamp.location = (2.488, 1.603, 1.226)
ob_lamp.rotation_euler = (0.6503, 0.05522, 1.866)
ob_lamp.lock_rotations_4d = False
ob_lamp.empty_display_type = 'ARROWS'
ob_lamp.color = (0.0, 0.0, 0.0, 0.0)
ob_lamp.lineart.crease_threshold = 0.0
ob_camera.location = (7.481, -6.508, 5.344)
ob_camera.rotation_euler = (1.109, 0.0, 0.8149)
ob_camera.lock_rotations_4d = False
ob_camera.empty_display_type = 'ARROWS'
ob_camera.color = (0.0, 0.0, 0.0, 0.0)
ob_camera.display_type = 'WIRE'
ob_camera.lineart.crease_threshold = 0.0

# ---- collection membership
col_collection_1.objects.link(ob_game_matrix)
col_collection_1.objects.link(ob_rootnode)
col_collection_1.objects.link(ob_lr)
col_collection_1.objects.link(ob_directional_light)
col_collection_1.objects.link(ob_texture_group)
col_collection_1.objects.link(ob_camera_001)
col_collection_1.objects.link(ob_lamp)
col_collection_1.objects.link(ob_camera)

# ---- scene / render settings (as saved in the file)
scene.camera = ob_camera
scene.frame_start = 1; scene.frame_end = 250; scene.frame_set(1)
scene.render.engine = 'BLENDER_EEVEE_NEXT'
scene.render.resolution_percentage = 50
scene.render.dither_intensity = 0.0
scene.cycles.use_denoising = False
scene.cycles.samples = 128
scene.cycles.sampling_pattern = 'TABULATED_SOBOL'
scene.cycles.use_adaptive_sampling = False
scene.cycles.use_light_tree = False
scene.cycles.blur_glossy = 0.0
scene.cycles.sample_clamp_indirect = 0.0
scene.view_settings.view_transform = 'Standard'
bpy.context.view_layer.update()
